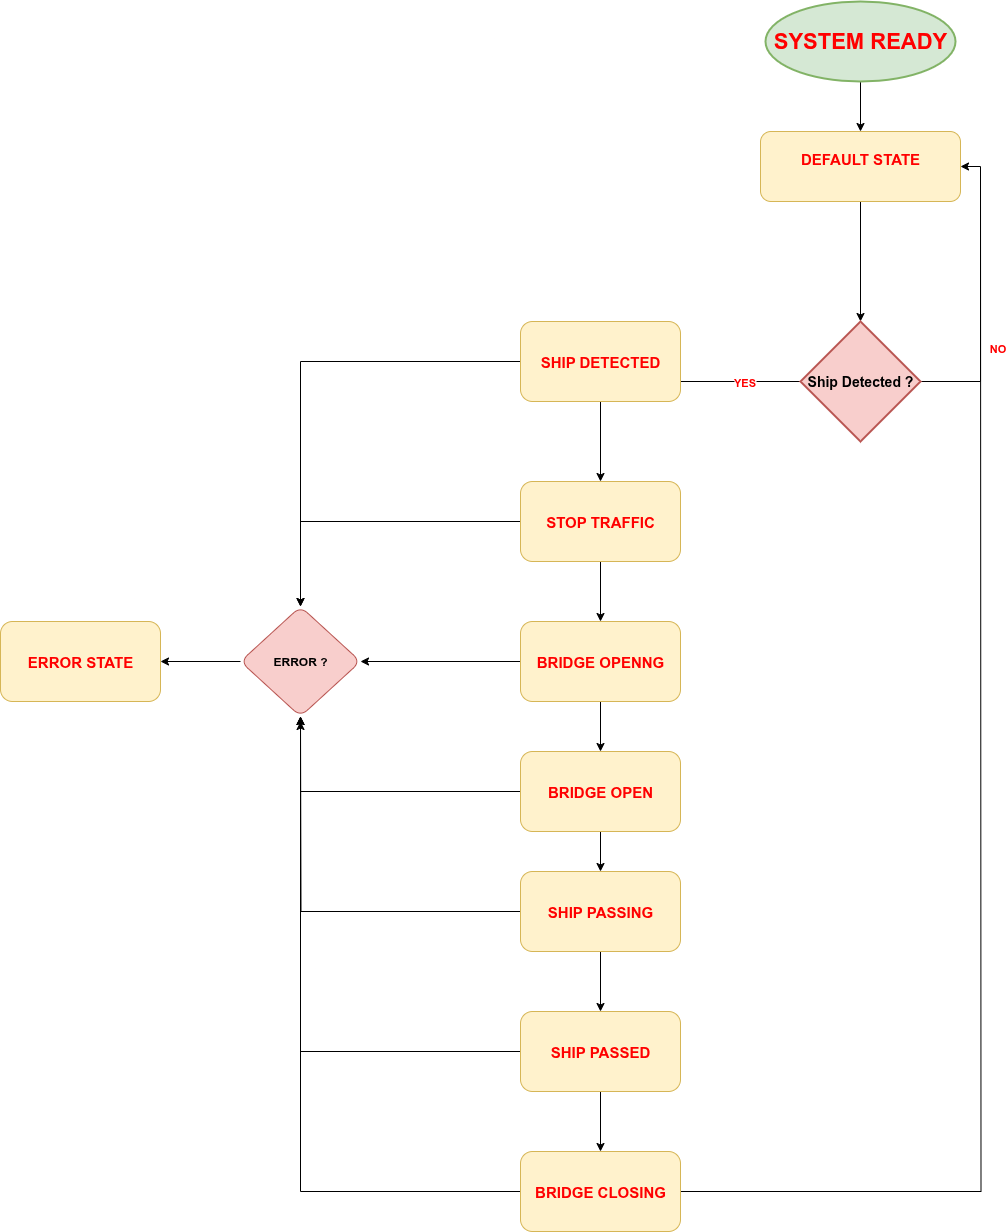

The diagram above was exported from draw.io. Its source (the exported page's mxGraphModel, read from the mxfile embedded in the PNG):
<mxGraphModel dx="2161" dy="886" grid="1" gridSize="10" guides="1" tooltips="1" connect="1" arrows="1" fold="1" page="1" pageScale="1" pageWidth="850" pageHeight="1100" math="0" shadow="0">
  <root>
    <mxCell id="0" />
    <mxCell id="1" parent="0" />
    <mxCell id="IsBO_pIkgDWiBvjcbtMz-5" value="" style="edgeStyle=orthogonalEdgeStyle;rounded=0;orthogonalLoop=1;jettySize=auto;html=1;" edge="1" parent="1" source="IsBO_pIkgDWiBvjcbtMz-1" target="IsBO_pIkgDWiBvjcbtMz-4">
      <mxGeometry relative="1" as="geometry" />
    </mxCell>
    <mxCell id="IsBO_pIkgDWiBvjcbtMz-1" value="&lt;font color=&quot;#ff0000&quot;&gt;&lt;span style=&quot;font-size: 22px;&quot;&gt;&lt;b&gt;SYSTEM READY&lt;/b&gt;&lt;/span&gt;&lt;/font&gt;" style="strokeWidth=2;html=1;shape=mxgraph.flowchart.start_1;whiteSpace=wrap;fillColor=#d5e8d4;strokeColor=#82b366;" vertex="1" parent="1">
      <mxGeometry x="365" y="110" width="190" height="80" as="geometry" />
    </mxCell>
    <mxCell id="IsBO_pIkgDWiBvjcbtMz-7" value="" style="edgeStyle=orthogonalEdgeStyle;rounded=0;orthogonalLoop=1;jettySize=auto;html=1;" edge="1" parent="1" source="IsBO_pIkgDWiBvjcbtMz-4" target="IsBO_pIkgDWiBvjcbtMz-6">
      <mxGeometry relative="1" as="geometry" />
    </mxCell>
    <mxCell id="IsBO_pIkgDWiBvjcbtMz-4" value="&lt;div&gt;&lt;font color=&quot;#ff0000&quot;&gt;&lt;span style=&quot;font-size: 15px;&quot;&gt;&lt;b&gt;DEFAULT STATE&lt;/b&gt;&lt;/span&gt;&lt;/font&gt;&lt;/div&gt;&lt;div&gt;&lt;br&gt;&lt;/div&gt;" style="rounded=1;whiteSpace=wrap;html=1;fillColor=#fff2cc;strokeColor=#d6b656;" vertex="1" parent="1">
      <mxGeometry x="360" y="240" width="200" height="70" as="geometry" />
    </mxCell>
    <mxCell id="IsBO_pIkgDWiBvjcbtMz-9" value="" style="edgeStyle=orthogonalEdgeStyle;rounded=0;orthogonalLoop=1;jettySize=auto;html=1;fontStyle=1" edge="1" parent="1" source="IsBO_pIkgDWiBvjcbtMz-6">
      <mxGeometry relative="1" as="geometry">
        <mxPoint x="270" y="490" as="targetPoint" />
      </mxGeometry>
    </mxCell>
    <mxCell id="IsBO_pIkgDWiBvjcbtMz-12" value="YES" style="edgeLabel;html=1;align=center;verticalAlign=middle;resizable=0;points=[];fontStyle=1;fontColor=#FF0000;" vertex="1" connectable="0" parent="IsBO_pIkgDWiBvjcbtMz-9">
      <mxGeometry x="-0.125" relative="1" as="geometry">
        <mxPoint as="offset" />
      </mxGeometry>
    </mxCell>
    <mxCell id="IsBO_pIkgDWiBvjcbtMz-11" value="" style="edgeStyle=orthogonalEdgeStyle;rounded=0;orthogonalLoop=1;jettySize=auto;html=1;entryX=1;entryY=0.5;entryDx=0;entryDy=0;" edge="1" parent="1" source="IsBO_pIkgDWiBvjcbtMz-6" target="IsBO_pIkgDWiBvjcbtMz-4">
      <mxGeometry relative="1" as="geometry">
        <mxPoint x="710" y="450" as="targetPoint" />
        <Array as="points">
          <mxPoint x="580" y="490" />
          <mxPoint x="580" y="275" />
        </Array>
      </mxGeometry>
    </mxCell>
    <mxCell id="IsBO_pIkgDWiBvjcbtMz-13" value="NO" style="edgeLabel;html=1;align=center;verticalAlign=middle;resizable=0;points=[];fontStyle=1;fontColor=#FF0000;" vertex="1" connectable="0" parent="IsBO_pIkgDWiBvjcbtMz-11">
      <mxGeometry x="-0.4" y="-5" relative="1" as="geometry">
        <mxPoint x="11" y="-5" as="offset" />
      </mxGeometry>
    </mxCell>
    <mxCell id="IsBO_pIkgDWiBvjcbtMz-6" value="&lt;b&gt;&lt;font style=&quot;font-size: 14px;&quot;&gt;Ship Detected ?&lt;/font&gt;&lt;/b&gt;" style="strokeWidth=2;html=1;shape=mxgraph.flowchart.decision;whiteSpace=wrap;fillColor=#f8cecc;strokeColor=#b85450;" vertex="1" parent="1">
      <mxGeometry x="400" y="430" width="120" height="120" as="geometry" />
    </mxCell>
    <mxCell id="IsBO_pIkgDWiBvjcbtMz-18" value="" style="edgeStyle=orthogonalEdgeStyle;rounded=0;orthogonalLoop=1;jettySize=auto;html=1;" edge="1" parent="1" source="IsBO_pIkgDWiBvjcbtMz-14" target="IsBO_pIkgDWiBvjcbtMz-17">
      <mxGeometry relative="1" as="geometry" />
    </mxCell>
    <mxCell id="IsBO_pIkgDWiBvjcbtMz-33" value="" style="edgeStyle=orthogonalEdgeStyle;rounded=0;orthogonalLoop=1;jettySize=auto;html=1;" edge="1" parent="1" source="IsBO_pIkgDWiBvjcbtMz-14" target="IsBO_pIkgDWiBvjcbtMz-32">
      <mxGeometry relative="1" as="geometry" />
    </mxCell>
    <mxCell id="IsBO_pIkgDWiBvjcbtMz-14" value="&lt;div&gt;&lt;font style=&quot;font-size: 15px; color: rgb(255, 0, 0);&quot;&gt;&lt;b&gt;SHIP DETECTED&lt;/b&gt;&lt;/font&gt;&lt;/div&gt;" style="rounded=1;whiteSpace=wrap;html=1;fillColor=#fff2cc;strokeColor=#d6b656;" vertex="1" parent="1">
      <mxGeometry x="120" y="430" width="160" height="80" as="geometry" />
    </mxCell>
    <mxCell id="IsBO_pIkgDWiBvjcbtMz-26" value="" style="edgeStyle=orthogonalEdgeStyle;rounded=0;orthogonalLoop=1;jettySize=auto;html=1;" edge="1" parent="1" source="IsBO_pIkgDWiBvjcbtMz-17" target="IsBO_pIkgDWiBvjcbtMz-21">
      <mxGeometry relative="1" as="geometry" />
    </mxCell>
    <mxCell id="IsBO_pIkgDWiBvjcbtMz-34" style="edgeStyle=orthogonalEdgeStyle;rounded=0;orthogonalLoop=1;jettySize=auto;html=1;entryX=0.5;entryY=0;entryDx=0;entryDy=0;" edge="1" parent="1" source="IsBO_pIkgDWiBvjcbtMz-17" target="IsBO_pIkgDWiBvjcbtMz-32">
      <mxGeometry relative="1" as="geometry" />
    </mxCell>
    <mxCell id="IsBO_pIkgDWiBvjcbtMz-17" value="&lt;div&gt;&lt;font style=&quot;font-size: 15px; color: rgb(255, 0, 0);&quot;&gt;&lt;b&gt;STOP TRAFFIC&lt;/b&gt;&lt;/font&gt;&lt;/div&gt;" style="rounded=1;whiteSpace=wrap;html=1;fillColor=#fff2cc;strokeColor=#d6b656;" vertex="1" parent="1">
      <mxGeometry x="120" y="590" width="160" height="80" as="geometry" />
    </mxCell>
    <mxCell id="IsBO_pIkgDWiBvjcbtMz-27" value="" style="edgeStyle=orthogonalEdgeStyle;rounded=0;orthogonalLoop=1;jettySize=auto;html=1;" edge="1" parent="1" source="IsBO_pIkgDWiBvjcbtMz-21" target="IsBO_pIkgDWiBvjcbtMz-22">
      <mxGeometry relative="1" as="geometry" />
    </mxCell>
    <mxCell id="IsBO_pIkgDWiBvjcbtMz-35" style="edgeStyle=orthogonalEdgeStyle;rounded=0;orthogonalLoop=1;jettySize=auto;html=1;entryX=1;entryY=0.5;entryDx=0;entryDy=0;" edge="1" parent="1" source="IsBO_pIkgDWiBvjcbtMz-21" target="IsBO_pIkgDWiBvjcbtMz-32">
      <mxGeometry relative="1" as="geometry" />
    </mxCell>
    <mxCell id="IsBO_pIkgDWiBvjcbtMz-21" value="&lt;div&gt;&lt;font style=&quot;font-size: 15px; color: rgb(255, 0, 0);&quot;&gt;&lt;b&gt;BRIDGE OPENNG&lt;/b&gt;&lt;/font&gt;&lt;/div&gt;" style="rounded=1;whiteSpace=wrap;html=1;fillColor=#fff2cc;strokeColor=#d6b656;" vertex="1" parent="1">
      <mxGeometry x="120" y="730" width="160" height="80" as="geometry" />
    </mxCell>
    <mxCell id="IsBO_pIkgDWiBvjcbtMz-28" value="" style="edgeStyle=orthogonalEdgeStyle;rounded=0;orthogonalLoop=1;jettySize=auto;html=1;" edge="1" parent="1" source="IsBO_pIkgDWiBvjcbtMz-22" target="IsBO_pIkgDWiBvjcbtMz-23">
      <mxGeometry relative="1" as="geometry" />
    </mxCell>
    <mxCell id="IsBO_pIkgDWiBvjcbtMz-36" style="edgeStyle=orthogonalEdgeStyle;rounded=0;orthogonalLoop=1;jettySize=auto;html=1;entryX=0.5;entryY=1;entryDx=0;entryDy=0;" edge="1" parent="1" source="IsBO_pIkgDWiBvjcbtMz-22" target="IsBO_pIkgDWiBvjcbtMz-32">
      <mxGeometry relative="1" as="geometry" />
    </mxCell>
    <mxCell id="IsBO_pIkgDWiBvjcbtMz-22" value="&lt;font color=&quot;#ff0000&quot;&gt;&lt;span style=&quot;font-size: 15px;&quot;&gt;&lt;b&gt;BRIDGE OPEN&lt;/b&gt;&lt;/span&gt;&lt;/font&gt;" style="rounded=1;whiteSpace=wrap;html=1;fillColor=#fff2cc;strokeColor=#d6b656;" vertex="1" parent="1">
      <mxGeometry x="120" y="860" width="160" height="80" as="geometry" />
    </mxCell>
    <mxCell id="IsBO_pIkgDWiBvjcbtMz-29" value="" style="edgeStyle=orthogonalEdgeStyle;rounded=0;orthogonalLoop=1;jettySize=auto;html=1;" edge="1" parent="1" source="IsBO_pIkgDWiBvjcbtMz-23" target="IsBO_pIkgDWiBvjcbtMz-25">
      <mxGeometry relative="1" as="geometry" />
    </mxCell>
    <mxCell id="IsBO_pIkgDWiBvjcbtMz-37" style="edgeStyle=orthogonalEdgeStyle;rounded=0;orthogonalLoop=1;jettySize=auto;html=1;" edge="1" parent="1" source="IsBO_pIkgDWiBvjcbtMz-23">
      <mxGeometry relative="1" as="geometry">
        <mxPoint x="-100" y="830" as="targetPoint" />
      </mxGeometry>
    </mxCell>
    <mxCell id="IsBO_pIkgDWiBvjcbtMz-23" value="&lt;div&gt;&lt;font style=&quot;font-size: 15px; color: rgb(255, 0, 0);&quot;&gt;&lt;b&gt;SHIP PASSING&lt;/b&gt;&lt;/font&gt;&lt;/div&gt;" style="rounded=1;whiteSpace=wrap;html=1;fillColor=#fff2cc;strokeColor=#d6b656;" vertex="1" parent="1">
      <mxGeometry x="120" y="980" width="160" height="80" as="geometry" />
    </mxCell>
    <mxCell id="IsBO_pIkgDWiBvjcbtMz-31" style="edgeStyle=orthogonalEdgeStyle;rounded=0;orthogonalLoop=1;jettySize=auto;html=1;endArrow=none;endFill=0;" edge="1" parent="1" source="IsBO_pIkgDWiBvjcbtMz-24">
      <mxGeometry relative="1" as="geometry">
        <mxPoint x="580" y="280" as="targetPoint" />
      </mxGeometry>
    </mxCell>
    <mxCell id="IsBO_pIkgDWiBvjcbtMz-39" style="edgeStyle=orthogonalEdgeStyle;rounded=0;orthogonalLoop=1;jettySize=auto;html=1;" edge="1" parent="1" source="IsBO_pIkgDWiBvjcbtMz-24" target="IsBO_pIkgDWiBvjcbtMz-32">
      <mxGeometry relative="1" as="geometry" />
    </mxCell>
    <mxCell id="IsBO_pIkgDWiBvjcbtMz-24" value="&lt;div&gt;&lt;font style=&quot;font-size: 15px; color: rgb(255, 0, 0);&quot;&gt;&lt;b&gt;BRIDGE CLOSING&lt;/b&gt;&lt;/font&gt;&lt;/div&gt;" style="rounded=1;whiteSpace=wrap;html=1;fillColor=#fff2cc;strokeColor=#d6b656;" vertex="1" parent="1">
      <mxGeometry x="120" y="1260" width="160" height="80" as="geometry" />
    </mxCell>
    <mxCell id="IsBO_pIkgDWiBvjcbtMz-30" value="" style="edgeStyle=orthogonalEdgeStyle;rounded=0;orthogonalLoop=1;jettySize=auto;html=1;" edge="1" parent="1" source="IsBO_pIkgDWiBvjcbtMz-25" target="IsBO_pIkgDWiBvjcbtMz-24">
      <mxGeometry relative="1" as="geometry" />
    </mxCell>
    <mxCell id="IsBO_pIkgDWiBvjcbtMz-38" style="edgeStyle=orthogonalEdgeStyle;rounded=0;orthogonalLoop=1;jettySize=auto;html=1;" edge="1" parent="1" source="IsBO_pIkgDWiBvjcbtMz-25" target="IsBO_pIkgDWiBvjcbtMz-32">
      <mxGeometry relative="1" as="geometry" />
    </mxCell>
    <mxCell id="IsBO_pIkgDWiBvjcbtMz-25" value="&lt;div&gt;&lt;font style=&quot;font-size: 15px; color: rgb(255, 0, 0);&quot;&gt;&lt;b&gt;SHIP PASSED&lt;/b&gt;&lt;/font&gt;&lt;/div&gt;" style="rounded=1;whiteSpace=wrap;html=1;fillColor=#fff2cc;strokeColor=#d6b656;" vertex="1" parent="1">
      <mxGeometry x="120" y="1120" width="160" height="80" as="geometry" />
    </mxCell>
    <mxCell id="IsBO_pIkgDWiBvjcbtMz-41" value="" style="edgeStyle=orthogonalEdgeStyle;rounded=0;orthogonalLoop=1;jettySize=auto;html=1;" edge="1" parent="1" source="IsBO_pIkgDWiBvjcbtMz-32">
      <mxGeometry relative="1" as="geometry">
        <mxPoint x="-240" y="770" as="targetPoint" />
      </mxGeometry>
    </mxCell>
    <mxCell id="IsBO_pIkgDWiBvjcbtMz-32" value="&lt;b&gt;ERROR ?&lt;/b&gt;" style="rhombus;whiteSpace=wrap;html=1;fillColor=#f8cecc;strokeColor=#b85450;rounded=1;" vertex="1" parent="1">
      <mxGeometry x="-160" y="715" width="120" height="110" as="geometry" />
    </mxCell>
    <mxCell id="IsBO_pIkgDWiBvjcbtMz-42" value="&lt;div&gt;&lt;font style=&quot;font-size: 15px; color: rgb(255, 0, 0);&quot;&gt;&lt;b&gt;ERROR STATE&lt;/b&gt;&lt;/font&gt;&lt;/div&gt;" style="rounded=1;whiteSpace=wrap;html=1;fillColor=#fff2cc;strokeColor=#d6b656;" vertex="1" parent="1">
      <mxGeometry x="-400" y="730" width="160" height="80" as="geometry" />
    </mxCell>
  </root>
</mxGraphModel>